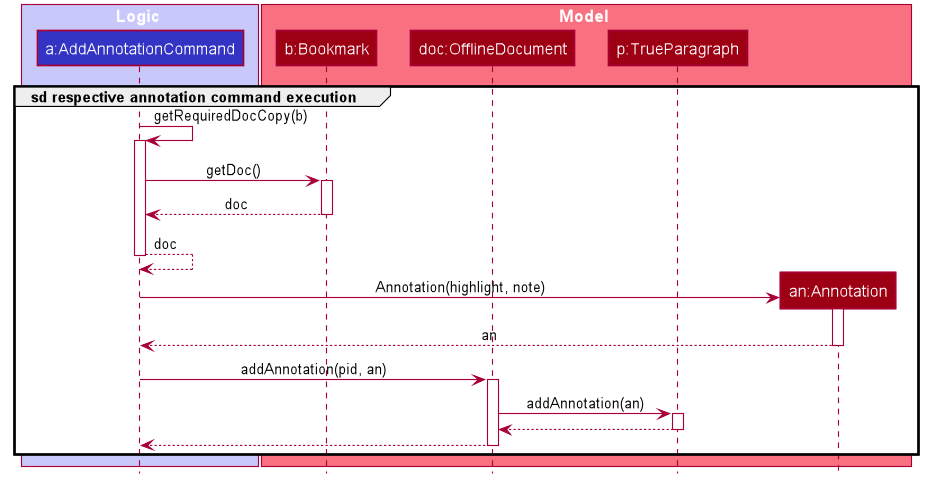

The diagram above was rendered by PlantUML. Its source (embedded in the PNG):
@startuml








skinparam BackgroundColor #FFFFFFF

skinparam Shadowing false

skinparam Class {
    FontColor #FFFFFF
    BorderThickness 1
    BorderColor #FFFFFF
    StereotypeFontColor #FFFFFF
    FontName Arial
}

skinparam Actor {
    BorderColor #000000
    Color #000000
    FontName Arial
}

skinparam Sequence {
    MessageAlign center
    BoxFontSize 15
    BoxPadding 0
    BoxFontColor #FFFFFF
    FontName Arial
}

skinparam Participant {
    FontColor #FFFFFFF
    Padding 20
}

skinparam MinClassWidth 50
skinparam ParticipantPadding 10
skinparam Shadowing false
skinparam DefaultTextAlignment center
skinparam packageStyle Rectangle

hide footbox
hide members
hide circle

box Logic #C8C8FA
participant "a:AddAnnotationCommand" as AddAnnotationCommand #3333C4
end box

box Model #F97181
participant "b:Bookmark" as Bookmark #9D0012
participant "doc:OfflineDocument" as OfflineDocument #9D0012
participant "p:TrueParagraph" as Paragraph #9D0012
participant "an:Annotation" as Annotation #9D0012
end box

group sd respective annotation command execution

AddAnnotationCommand -> AddAnnotationCommand : getRequiredDocCopy(b)
activate AddAnnotationCommand

AddAnnotationCommand -> Bookmark : getDoc()
activate Bookmark

Bookmark --> AddAnnotationCommand : doc
deactivate Bookmark

AddAnnotationCommand --> AddAnnotationCommand : doc
deactivate AddAnnotationCommand
create Annotation
AddAnnotationCommand -> Annotation : Annotation(highlight, note)
activate Annotation

Annotation --> AddAnnotationCommand : an
deactivate Annotation

AddAnnotationCommand -> OfflineDocument : addAnnotation(pid, an)
activate OfflineDocument

OfflineDocument -> Paragraph : addAnnotation(an)
activate Paragraph

Paragraph --> OfflineDocument
deactivate Paragraph

OfflineDocument --> AddAnnotationCommand
deactivate OfflineDocument

end group

@enduml